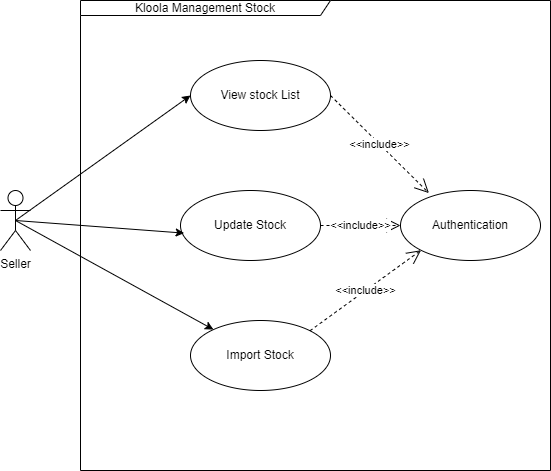

The diagram above was exported from draw.io. Its source (the exported page's mxGraphModel, read from the mxfile embedded in the PNG):
<mxGraphModel dx="1050" dy="565" grid="1" gridSize="10" guides="1" tooltips="1" connect="1" arrows="1" fold="1" page="1" pageScale="1" pageWidth="850" pageHeight="1100" math="0" shadow="0">
  <root>
    <mxCell id="0" />
    <mxCell id="1" parent="0" />
    <mxCell id="o3fwpAuU82iJJFTQE9IP-1" value="Kloola Management Stock" style="shape=umlFrame;whiteSpace=wrap;html=1;pointerEvents=0;width=250;height=15;" parent="1" vertex="1">
      <mxGeometry x="220" y="170" width="470" height="470" as="geometry" />
    </mxCell>
    <mxCell id="mcvAm5kL8X6so__n40Fy-4" style="rounded=0;orthogonalLoop=1;jettySize=auto;html=1;exitX=0.5;exitY=0.5;exitDx=0;exitDy=0;exitPerimeter=0;entryX=0;entryY=0.5;entryDx=0;entryDy=0;" parent="1" source="-3doTMtElRYyprj0OEX9-1" target="mcvAm5kL8X6so__n40Fy-1" edge="1">
      <mxGeometry relative="1" as="geometry" />
    </mxCell>
    <mxCell id="mcvAm5kL8X6so__n40Fy-6" style="rounded=0;orthogonalLoop=1;jettySize=auto;html=1;exitX=0.5;exitY=0.5;exitDx=0;exitDy=0;exitPerimeter=0;" parent="1" source="-3doTMtElRYyprj0OEX9-1" target="mcvAm5kL8X6so__n40Fy-3" edge="1">
      <mxGeometry relative="1" as="geometry" />
    </mxCell>
    <mxCell id="-3doTMtElRYyprj0OEX9-1" value="Seller" style="shape=umlActor;verticalLabelPosition=bottom;verticalAlign=top;html=1;" parent="1" vertex="1">
      <mxGeometry x="140" y="360" width="30" height="60" as="geometry" />
    </mxCell>
    <mxCell id="VeX4TsKtwX9wiIYAwhO9-1" value="Authentication" style="ellipse;whiteSpace=wrap;html=1;" parent="1" vertex="1">
      <mxGeometry x="540" y="360" width="140" height="70" as="geometry" />
    </mxCell>
    <mxCell id="mcvAm5kL8X6so__n40Fy-1" value="View stock List" style="ellipse;whiteSpace=wrap;html=1;" parent="1" vertex="1">
      <mxGeometry x="330" y="230" width="140" height="70" as="geometry" />
    </mxCell>
    <mxCell id="mcvAm5kL8X6so__n40Fy-2" value="Update Stock" style="ellipse;whiteSpace=wrap;html=1;" parent="1" vertex="1">
      <mxGeometry x="320" y="360" width="140" height="70" as="geometry" />
    </mxCell>
    <mxCell id="mcvAm5kL8X6so__n40Fy-3" value="Import Stock" style="ellipse;whiteSpace=wrap;html=1;" parent="1" vertex="1">
      <mxGeometry x="330" y="490" width="140" height="70" as="geometry" />
    </mxCell>
    <mxCell id="mcvAm5kL8X6so__n40Fy-5" style="rounded=0;orthogonalLoop=1;jettySize=auto;html=1;exitX=0.5;exitY=0.5;exitDx=0;exitDy=0;exitPerimeter=0;entryX=0.026;entryY=0.609;entryDx=0;entryDy=0;entryPerimeter=0;" parent="1" source="-3doTMtElRYyprj0OEX9-1" target="mcvAm5kL8X6so__n40Fy-2" edge="1">
      <mxGeometry relative="1" as="geometry" />
    </mxCell>
    <mxCell id="4pPsAx6psshG3Giz3JZS-1" value="&amp;lt;&amp;lt;include&amp;gt;&amp;gt;" style="endArrow=open;endSize=12;dashed=1;html=1;rounded=0;entryX=0.203;entryY=0.037;entryDx=0;entryDy=0;exitX=1;exitY=0.5;exitDx=0;exitDy=0;entryPerimeter=0;" parent="1" source="mcvAm5kL8X6so__n40Fy-1" target="VeX4TsKtwX9wiIYAwhO9-1" edge="1">
      <mxGeometry width="160" relative="1" as="geometry">
        <mxPoint x="468" y="255" as="sourcePoint" />
        <mxPoint x="588" y="364" as="targetPoint" />
      </mxGeometry>
    </mxCell>
    <mxCell id="4pPsAx6psshG3Giz3JZS-2" value="&amp;lt;&amp;lt;include&amp;gt;&amp;gt;" style="endArrow=open;endSize=12;dashed=1;html=1;rounded=0;entryX=0;entryY=0.5;entryDx=0;entryDy=0;" parent="1" source="mcvAm5kL8X6so__n40Fy-2" target="VeX4TsKtwX9wiIYAwhO9-1" edge="1">
      <mxGeometry width="160" relative="1" as="geometry">
        <mxPoint x="480" y="275" as="sourcePoint" />
        <mxPoint x="578" y="373" as="targetPoint" />
      </mxGeometry>
    </mxCell>
    <mxCell id="4pPsAx6psshG3Giz3JZS-3" value="&amp;lt;&amp;lt;include&amp;gt;&amp;gt;" style="endArrow=open;endSize=12;dashed=1;html=1;rounded=0;entryX=0;entryY=1;entryDx=0;entryDy=0;exitX=1;exitY=0;exitDx=0;exitDy=0;" parent="1" source="mcvAm5kL8X6so__n40Fy-3" target="VeX4TsKtwX9wiIYAwhO9-1" edge="1">
      <mxGeometry width="160" relative="1" as="geometry">
        <mxPoint x="470" y="405" as="sourcePoint" />
        <mxPoint x="550" y="405" as="targetPoint" />
      </mxGeometry>
    </mxCell>
  </root>
</mxGraphModel>